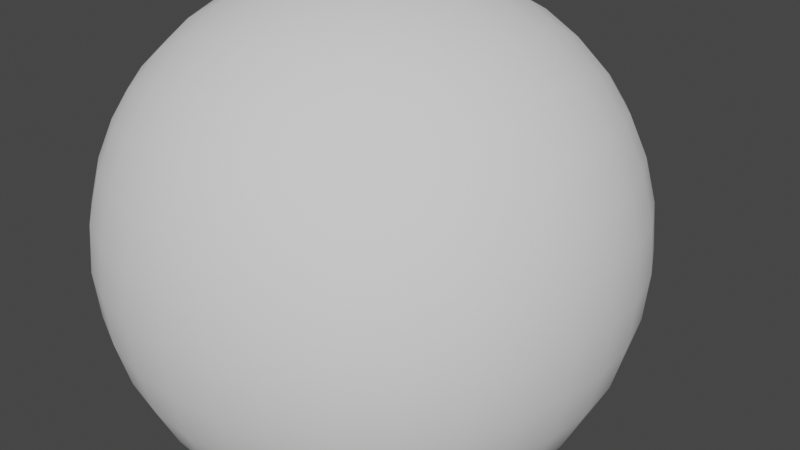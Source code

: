 # Source: asteroid_hp.blend  (saved by Blender 2.93.20; exported with 4.5.12 LTS)
import bpy
from mathutils import Matrix  # noqa: F401  (used for matrix-valued properties, if any)

bpy.ops.wm.read_factory_settings(use_empty=True)
scene = bpy.context.scene
scene.name = 'Scene'

# ---- collections
col_collection = bpy.data.collections.new('Collection'); scene.collection.children.link(col_collection)

# ---- world
world_world = bpy.data.worlds.new('World'); scene.world = world_world
world_world.use_nodes = True; world_world.node_tree.nodes.clear()
_N = world_world.node_tree.nodes; _L = world_world.node_tree.links
n0 = _N.new('ShaderNodeOutputWorld'); n0.name = 'World Output'; n0.location = (300, 300)
n1 = _N.new('ShaderNodeBackground'); n1.name = 'Background'; n1.location = (10, 300)
n1.inputs[0].default_value = (0.05088, 0.05088, 0.05088, 1.0)
_L.new(n1.outputs[0], n0.inputs[0])
n0.is_active_output = True
world_world.color = (0.05088, 0.05088, 0.05088)
world_world.use_sun_shadow = False
world_world.sun_shadow_jitter_overblur = 0.0

# ---- meshes
me_cube_003 = bpy.data.meshes.new('Cube.003')
me_cube_003.from_pydata([(-1.0, -1.0, -1.0), (-1.0, -1.0, 1.0), (-1.0, 1.0, -1.0), (-1.0, 1.0, 1.0), (1.0, -1.0, -1.0), (1.0, -1.0, 1.0), (1.0, 1.0, -1.0), (1.0, 1.0, 1.0)], [], [(0, 1, 3, 2), (2, 3, 7, 6), (6, 7, 5, 4), (4, 5, 1, 0), (2, 6, 4, 0), (7, 3, 1, 5)])
me_cube_003.polygons.foreach_set('use_smooth', [True] * 6)
_uv = me_cube_003.uv_layers.new(name='UVMap')
_uv.uv.foreach_set('vector', [0.375, 0.0, 0.625, 0.0, 0.625, 0.25, 0.375, 0.25, 0.375, 0.25, 0.625, 0.25, 0.625, 0.5, 0.375, 0.5, 0.375, 0.5, 0.625, 0.5, 0.625, 0.75, 0.375, 0.75, 0.375, 0.75, 0.625, 0.75, 0.625, 1.0, 0.375, 1.0, 0.125, 0.5, 0.375, 0.5, 0.375, 0.75, 0.125, 0.75, 0.625, 0.5, 0.875, 0.5, 0.875, 0.75, 0.625, 0.75])
me_cube_003.use_remesh_fix_poles = True
me_cube_003.use_remesh_preserve_attributes = False
me_cube_003.update()

# ---- objects
ob_cube = bpy.data.objects.new('Cube', me_cube_003)

# ---- transforms, parenting, visibility, modifiers, constraints
ob_cube.location = (0.0, 0.0, 0.0)
_m = ob_cube.modifiers.new('Subdivision', 'SUBSURF')
_m.levels = 6
_m.render_levels = 3
_m = ob_cube.modifiers.new('Displace', 'DISPLACE')

# ---- collection membership
col_collection.objects.link(ob_cube)

# ---- scene / render settings (as saved in the file)
scene.frame_start = 1; scene.frame_end = 250; scene.frame_set(1)
scene.render.engine = 'BLENDER_EEVEE_NEXT'
scene.cycles.use_denoising = False
scene.cycles.samples = 128
scene.cycles.sampling_pattern = 'TABULATED_SOBOL'
scene.cycles.use_adaptive_sampling = False
scene.cycles.use_light_tree = False
scene.view_settings.view_transform = 'Filmic'
bpy.context.view_layer.update()

# ---- added for rendering (the .blend has no active camera and no usable light): camera, sun
cam_auto = bpy.data.cameras.new('AutoCamera')
cam_auto.lens = 50.0
cam_auto.sensor_width = 36.0
cam_auto.clip_end = 1000.0
ob_auto_camera = bpy.data.objects.new('AutoCamera', cam_auto)
scene.collection.objects.link(ob_auto_camera)
ob_auto_camera.location = (3.2114, -3.65609, 2.53764)
ob_auto_camera.rotation_euler = (1.09748, -7.21219e-08, 0.694738)
scene.camera = ob_auto_camera
light_auto_sun = bpy.data.lights.new('AutoSun', 'SUN')
light_auto_sun.energy = 3.0
light_auto_sun.angle = 0.0523599
ob_auto_sun = bpy.data.objects.new('AutoSun', light_auto_sun)
scene.collection.objects.link(ob_auto_sun)
ob_auto_sun.rotation_euler = (0.872665, 0.174533, 0.523599)
bpy.context.view_layer.update()
